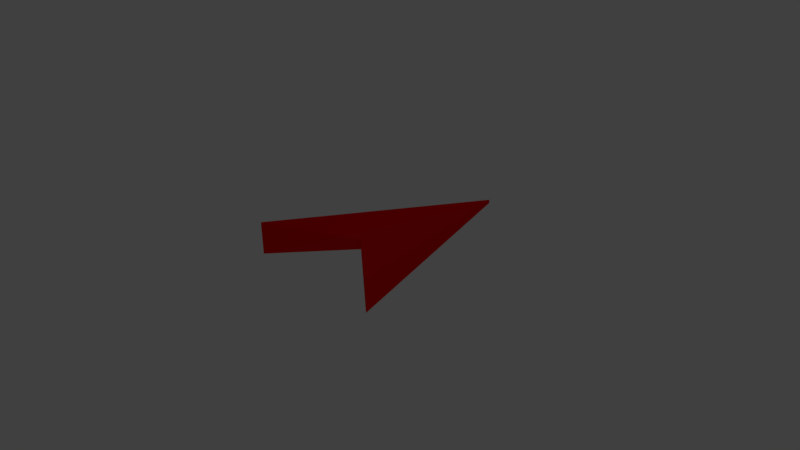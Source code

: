 # Source: Pfeil_x10.blend  (saved by Blender 2.77.0; exported with 4.5.12 LTS)
import bpy
from mathutils import Matrix  # noqa: F401  (used for matrix-valued properties, if any)

bpy.ops.wm.read_factory_settings(use_empty=True)
scene = bpy.context.scene
scene.name = 'Scene'

# ---- collections
col_collection_1 = bpy.data.collections.new('Collection 1'); scene.collection.children.link(col_collection_1)
col_collection_2 = bpy.data.collections.new('Collection 2'); scene.collection.children.link(col_collection_2)
col_collection_2.hide_render = True
col_collection_2.hide_viewport = True
col_collection_3 = bpy.data.collections.new('Collection 3'); scene.collection.children.link(col_collection_3)
col_collection_3.hide_render = True
col_collection_3.hide_viewport = True
col_collection_4 = bpy.data.collections.new('Collection 4'); scene.collection.children.link(col_collection_4)
col_collection_4.hide_render = True
col_collection_4.hide_viewport = True

# ---- materials (node trees are filled in below, after node groups)
mat_glas = bpy.data.materials.new('Glas')
mat_glas.alpha_threshold = 0.0
mat_glas.diffuse_color = (0.01151, 0.8, 0.0, 1.0)
mat_glas.roughness = 0.5
mat_glas.specular_intensity = 0.5737
mat_glas.line_color = (0.0, 0.0, 0.0, 1.0)
mat_gr_n_1_001 = bpy.data.materials.new('Grün_1.001')
mat_gr_n_1_001.alpha_threshold = 0.0
mat_gr_n_1_001.diffuse_color = (0.0008843, 0.2019, 0.004023, 1.0)
mat_gr_n_1_001.roughness = 0.5

# ---- material node trees
mat_glas.use_nodes = True; mat_glas.node_tree.nodes.clear()
_N = mat_glas.node_tree.nodes; _L = mat_glas.node_tree.links
n0 = _N.new('ShaderNodeOutputMaterial'); n0.name = 'Material Output'; n0.location = (460, 300)
n1 = _N.new('ShaderNodeBsdfDiffuse'); n1.name = 'Diffuse BSDF'; n1.location = (10, 300)
n1.inputs[0].default_value = (0.8, 0.000879, 0.003069, 1.0)
n2 = _N.new('ShaderNodeMixShader'); n2.name = 'Mix Shader'; n2.location = (240, 302)
n2.inputs[0].default_value = 0.7364
n3 = _N.new('ShaderNodeBsdfTransparent'); n3.name = 'Transparent BSDF'; n3.location = (14, 180)
n3.inputs[0].default_value = (1.0, 0.009062, 0.002896, 1.0)
_L.new(n1.outputs[0], n2.inputs[1])
_L.new(n2.outputs[0], n0.inputs[0])
_L.new(n3.outputs[0], n2.inputs[2])
n0.is_active_output = True

# ---- world
world_world = bpy.data.worlds.new('World'); scene.world = world_world
world_world.color = (0.05088, 0.05088, 0.05088)
world_world.use_sun_shadow = False
world_world.sun_shadow_jitter_overblur = 0.0
world_world.cycles.sampling_method = 'MANUAL'

# ---- cameras
cam_camera = bpy.data.cameras.new('Camera')
cam_camera.clip_end = 100.0
cam_camera.lens = 35.0
cam_camera.sensor_width = 32.0
cam_camera.sensor_height = 18.0
cam_camera.ortho_scale = 7.314
cam_camera.dof.focus_distance = 0.0

# ---- lights
light_lamp = bpy.data.lights.new('Lamp', 'POINT')
light_lamp.transmission_factor = 0.0
light_lamp.cutoff_distance = 30.0
light_lamp.energy = 100.0
light_lamp.shadow_buffer_clip_start = 1.001
light_lamp.shadow_soft_size = 0.1
light_lamp.shadow_maximum_resolution = 0.006
light_lamp.use_absolute_resolution = True

# ---- meshes
me_cube = bpy.data.meshes.new('Cube')
me_cube.from_pydata([(0.9872, -1.0, -0.006378), (0.9872, -1.0, 0.4463), (-1.013, -1.0, 0.4463), (0.002912, 2.229, 0.04583), (-0.01278, -0.1998, 0.1397), (-0.01278, -0.1998, 0.2702), (0.002912, 2.229, -0.006378), (-1.013, -1.0, -0.006378)], [], [(3, 1, 0, 6), (5, 1, 3), (2, 5, 3), (2, 3, 6, 7), (1, 5, 2, 7, 4, 0)])
me_cube.materials.append(mat_glas)
me_cube.use_remesh_preserve_volume = False
me_cube.use_remesh_preserve_attributes = False
me_cube.use_mirror_vertex_groups = False
me_cube.update()
me_cube_001 = bpy.data.meshes.new('Cube.001')
me_cube_001.from_pydata([(0.9872, -1.0, -0.006378), (0.9872, -1.0, 0.4463), (-1.013, -1.0, 0.4463), (0.002912, 2.229, 0.04583), (-0.01278, -1.0, -0.1228), (-0.01278, -1.0, 0.6563), (0.002912, 2.229, -0.006378), (-1.013, -1.0, -0.006378)], [], [(3, 1, 0, 6), (5, 1, 3), (2, 5, 3), (2, 3, 6, 7), (1, 5, 2, 7, 4, 0)])
me_cube_001.materials.append(mat_gr_n_1_001)
me_cube_001.use_remesh_preserve_volume = False
me_cube_001.use_remesh_preserve_attributes = False
me_cube_001.use_mirror_vertex_groups = False
me_cube_001.update()
me_cube_002 = bpy.data.meshes.new('Cube.002')
me_cube_002.from_pydata([(0.9872, -1.0, 0.04665), (-1.013, -1.0, 0.04665), (0.002912, 2.229, 0.04665), (-0.01278, -0.4126, 0.5464), (-0.01278, -0.4126, -0.3942)], [], [(4, 0, 2), (3, 0, 2), (1, 3, 2), (1, 4, 2), (1, 4, 3), (3, 4, 0)])
me_cube_002.materials.append(mat_glas)
me_cube_002.use_remesh_preserve_volume = False
me_cube_002.use_remesh_preserve_attributes = False
me_cube_002.use_mirror_vertex_groups = False
me_cube_002.update()
me_cube_003 = bpy.data.meshes.new('Cube.003')
me_cube_003.from_pydata([(1.628, -0.6072, 0.1305), (-0.3718, -0.6072, 0.1305), (0.6439, 2.622, 0.1305), (0.6282, -0.0198, 0.6302), (0.6282, -0.0198, -0.3104), (0.6282, -0.0198, 0.1599), (0.6282, -0.0198, -0.07523), (1.331, -1.518, 0.1599), (0.6282, -0.0198, 0.395), (0.6173, -1.518, -0.2114), (0.6173, -1.518, 0.5313), (0.02214, -1.518, 0.1599)], [], [(4, 0, 2), (3, 0, 2), (1, 3, 2), (1, 4, 2), (1, 4, 6, 5, 8, 3), (3, 8, 5, 6, 4, 0), (10, 5, 7), (10, 11, 5), (9, 5, 11), (5, 9, 7), (10, 7, 9, 11)])
me_cube_003.polygons.foreach_set('material_index', [1, 1, 1, 1, 1, 1, 1, 1, 1, 1, 1])
me_cube_003.materials.append(mat_glas)
me_cube_003.materials.append(mat_gr_n_1_001)
me_cube_003.use_remesh_preserve_volume = False
me_cube_003.use_remesh_preserve_attributes = False
me_cube_003.use_mirror_vertex_groups = False
me_cube_003.update()

# ---- objects
ob_cube = bpy.data.objects.new('Cube', me_cube)
ob_lamp = bpy.data.objects.new('Lamp', light_lamp)
ob_camera = bpy.data.objects.new('Camera', cam_camera)
ob_cube_001 = bpy.data.objects.new('Cube.001', me_cube_001)
ob_cube_002 = bpy.data.objects.new('Cube.002', me_cube_002)
ob_cube_003 = bpy.data.objects.new('Cube.003', me_cube_003)

# ---- transforms, parenting, visibility, modifiers, constraints
ob_cube.location = (0.0, 0.0, 0.0)
ob_cube.lock_rotations_4d = False
ob_cube.empty_display_type = 'ARROWS'
ob_cube.lineart.crease_threshold = 0.0
ob_lamp.location = (4.076, 1.005, 5.904)
ob_lamp.rotation_euler = (0.6503, 0.05522, 1.866)
ob_lamp.lock_rotations_4d = False
ob_lamp.empty_display_type = 'ARROWS'
ob_lamp.color = (0.0, 0.0, 0.0, 0.0)
ob_lamp.lineart.crease_threshold = 0.0
ob_camera.location = (7.481, -6.508, 5.344)
ob_camera.rotation_euler = (1.109, 0.01082, 0.8149)
ob_camera.lock_rotations_4d = False
ob_camera.empty_display_type = 'ARROWS'
ob_camera.color = (0.0, 0.0, 0.0, 0.0)
ob_camera.display_type = 'WIRE'
ob_camera.lineart.crease_threshold = 0.0
ob_cube_001.location = (0.0, 0.0, 0.0)
ob_cube_001.lock_rotations_4d = False
ob_cube_001.empty_display_type = 'ARROWS'
ob_cube_001.lineart.crease_threshold = 0.0
ob_cube_002.location = (0.0, 0.0, 0.0)
ob_cube_002.lock_rotations_4d = False
ob_cube_002.empty_display_type = 'ARROWS'
ob_cube_002.lineart.crease_threshold = 0.0
ob_cube_003.location = (0.0, 0.0, 0.0)
ob_cube_003.lock_rotations_4d = False
ob_cube_003.empty_display_type = 'ARROWS'
ob_cube_003.lineart.crease_threshold = 0.0

# ---- collection membership
col_collection_1.objects.link(ob_cube)
col_collection_1.objects.link(ob_lamp)
col_collection_1.objects.link(ob_camera)
col_collection_2.objects.link(ob_cube_001)
col_collection_3.objects.link(ob_cube_002)
col_collection_4.objects.link(ob_cube_003)

# ---- scene / render settings (as saved in the file)
scene.camera = ob_camera
scene.frame_start = 1; scene.frame_end = 250; scene.frame_set(1)
scene.render.engine = 'CYCLES'
scene.render.resolution_percentage = 50
scene.render.dither_intensity = 0.0
scene.cycles.use_denoising = False
scene.cycles.samples = 128
scene.cycles.sampling_pattern = 'TABULATED_SOBOL'
scene.cycles.light_sampling_threshold = 0.0
scene.cycles.use_adaptive_sampling = False
scene.cycles.use_light_tree = False
scene.cycles.blur_glossy = 0.0
scene.cycles.sample_clamp_indirect = 0.0
scene.view_settings.view_transform = 'Standard'
bpy.context.view_layer.update()
